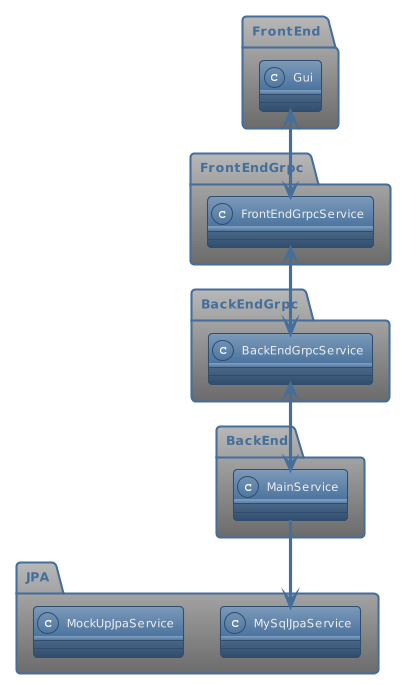

The diagram above was rendered by PlantUML. Its source (embedded in the PNG):
@startuml
!theme spacelab

package FrontEnd{
 class Gui {
 }
}

package FrontEndGrpc{
 class FrontEndGrpcService {
 }
}


package BackEndGrpc{
 class BackEndGrpcService {}
}

package BackEnd{
 class MainService {}
}

package JPA{
 class MySqlJpaService {}
 class MockUpJpaService {}
}

Gui <--> FrontEndGrpcService
FrontEndGrpcService <--> BackEndGrpcService
BackEndGrpcService <--> MainService
MainService --> MySqlJpaService
@enduml